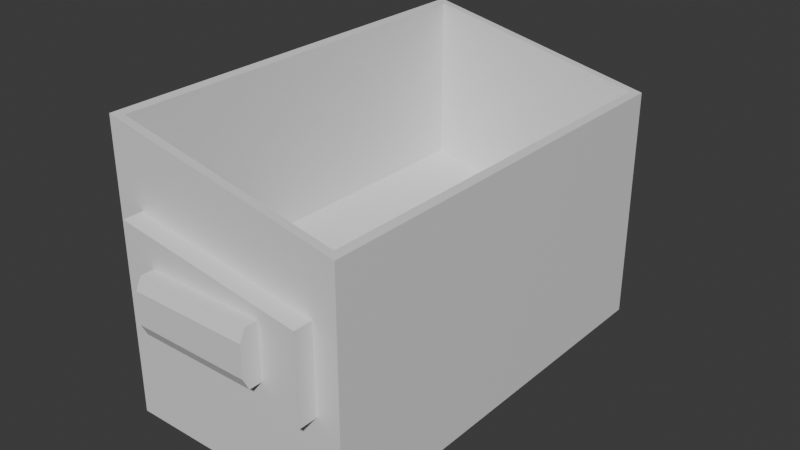 # Source: mesh_garbage_crate.blend  (saved by Blender 4.2.67; exported with 4.5.12 LTS)
import bpy
from mathutils import Matrix  # noqa: F401  (used for matrix-valued properties, if any)

bpy.ops.wm.read_factory_settings(use_empty=True)
scene = bpy.context.scene
scene.name = 'Scene'

# ---- collections
col_collection = bpy.data.collections.new('Collection'); scene.collection.children.link(col_collection)

# ---- materials (node trees are filled in below, after node groups)
mat_material = bpy.data.materials.new('Material')
mat_material.alpha_threshold = 0.0
mat_material.roughness = 0.5
mat_material.line_color = (0.0, 0.0, 0.0, 1.0)

# ---- material node trees
mat_material.use_nodes = True; mat_material.node_tree.nodes.clear()
_N = mat_material.node_tree.nodes; _L = mat_material.node_tree.links
n0 = _N.new('ShaderNodeOutputMaterial'); n0.name = 'Material Output'; n0.location = (300, 300)
n1 = _N.new('ShaderNodeBsdfPrincipled'); n1.name = 'Principled BSDF'; n1.location = (10, 300)
n1.inputs[3].default_value = 1.45
_L.new(n1.outputs[0], n0.inputs[0])
n0.is_active_output = True

# ---- world
world_world = bpy.data.worlds.new('World'); scene.world = world_world
world_world.use_nodes = True; world_world.node_tree.nodes.clear()
_N = world_world.node_tree.nodes; _L = world_world.node_tree.links
n0 = _N.new('ShaderNodeOutputWorld'); n0.name = 'World Output'; n0.location = (300, 300)
n1 = _N.new('ShaderNodeBackground'); n1.name = 'Background'; n1.location = (10, 300)
n1.inputs[0].default_value = (0.05088, 0.05088, 0.05088, 1.0)
_L.new(n1.outputs[0], n0.inputs[0])
n0.is_active_output = True
world_world.color = (0.05088, 0.05088, 0.05088)
world_world.sun_shadow_jitter_overblur = 0.0

# ---- meshes
me_cube = bpy.data.meshes.new('Cube')
me_cube.from_pydata([(0.9322, 1.714, 2.014), (1.0, 1.783, 0.0), (-0.9322, 1.714, 2.386), (-1.0, 1.783, 0.0), (0.8019, 1.783, 1.522), (0.8019, 1.783, 0.7994), (-0.7618, 1.783, 1.756), (-0.7618, 1.783, 0.9162), (-1.0, 0.0, 0.0), (0.9322, 0.0, 2.014), (-0.9322, 0.0, 2.386), (1.0, 0.0, 0.0), (1.0, 0.0, 0.6667), (1.0, 0.0, 1.631), (-1.0, 0.0, 0.8), (-1.0, 0.0, 1.898), (1.0, 1.783, 1.631), (1.0, 1.783, 0.6667), (-1.0, 1.783, 1.898), (-1.0, 1.783, 0.8), (0.493, 1.727, 1.475), (0.493, 1.727, 1.021), (0.8019, 1.944, 1.522), (0.8019, 1.944, 0.7994), (-0.7618, 1.944, 1.756), (-0.7618, 1.944, 0.9162), (-0.493, 1.727, 1.475), (-0.493, 1.727, 1.021), (-1.0, 0.0, 2.4), (-1.0, 1.783, 2.4), (1.0, 1.783, 2.0), (1.0, 0.0, 2.0), (-0.9322, 0.0, 1.002), (0.9322, 0.0, 0.6287), (-0.9322, 1.714, 1.002), (0.9322, 1.714, 0.6287), (0.493, 2.098, 1.378), (0.493, 2.05, 1.475), (0.493, 2.05, 1.021), (0.493, 2.098, 1.118), (-0.493, 2.05, 1.475), (-0.493, 2.098, 1.378), (-0.493, 2.098, 1.118), (-0.493, 2.05, 1.021)], [], [(15, 28, 29, 18), (18, 29, 30, 16), (3, 19, 17, 1), (5, 7, 25, 23), (8, 14, 19, 3), (14, 15, 18, 19), (17, 16, 13, 12), (1, 17, 12, 11), (16, 30, 31, 13), (3, 1, 11, 8), (0, 2, 34, 35), (5, 4, 16, 17), (6, 7, 19, 18), (7, 5, 17, 19), (4, 6, 18, 16), (4, 5, 23, 22), (6, 4, 22, 24), (7, 6, 24, 25), (43, 38, 21, 27), (27, 26, 40, 41, 42, 43), (21, 20, 26, 27), (42, 41, 36, 39), (37, 40, 26, 20), (23, 25, 24, 22), (10, 2, 29, 28), (2, 0, 30, 29), (0, 9, 31, 30), (35, 34, 32, 33), (9, 0, 35, 33), (2, 10, 32, 34), (40, 37, 36, 41), (38, 43, 42, 39), (38, 39, 36, 37, 20, 21)])
_uv = me_cube.uv_layers.new(name='UVMap')
_uv.uv.foreach_set('vector', [0.5417, 0.125, 0.625, 0.125, 0.625, 0.25, 0.5417, 0.25, 0.5417, 0.25, 0.625, 0.25, 0.625, 0.5, 0.5417, 0.5, 0.375, 0.25, 0.4583, 0.25, 0.4583, 0.5, 0.375, 0.5, 0.4736, 0.4845, 0.4716, 0.2655, 0.4716, 0.2655, 0.4736, 0.4845, 0.375, 0.125, 0.4583, 0.125, 0.4583, 0.25, 0.375, 0.25, 0.4583, 0.125, 0.5417, 0.125, 0.5417, 0.25, 0.4583, 0.25, 0.4583, 0.5, 0.5417, 0.5, 0.5417, 0.625, 0.4583, 0.625, 0.375, 0.5, 0.4583, 0.5, 0.4583, 0.625, 0.375, 0.625, 0.5417, 0.5, 0.625, 0.5, 0.625, 0.625, 0.5417, 0.625, 0.125, 0.5, 0.375, 0.5, 0.375, 0.625, 0.125, 0.625, 0.6335, 0.5043, 0.8665, 0.5043, 0.8665, 0.5043, 0.6335, 0.5043, 0.4736, 0.4845, 0.5264, 0.4845, 0.5417, 0.5, 0.4583, 0.5, 0.5284, 0.2655, 0.4716, 0.2655, 0.4583, 0.25, 0.5417, 0.25, 0.4716, 0.2655, 0.4736, 0.4845, 0.4583, 0.5, 0.4583, 0.25, 0.5264, 0.4845, 0.5284, 0.2655, 0.5417, 0.25, 0.5417, 0.5, 0.5264, 0.4845, 0.4736, 0.4845, 0.4736, 0.4845, 0.5264, 0.4845, 0.5284, 0.2655, 0.5264, 0.4845, 0.5264, 0.4845, 0.5284, 0.2655, 0.4716, 0.2655, 0.5284, 0.2655, 0.5284, 0.2655, 0.4716, 0.2655, 0.375, 0.3034, 0.625, 0.3034, 0.625, 0.5, 0.375, 0.5, 0.625, 0.5, 0.875, 0.5, 0.875, 0.6966, 0.8216, 0.75, 0.6784, 0.75, 0.625, 0.6966, 0.375, 0.5, 0.625, 0.5, 0.625, 0.75, 0.375, 0.75, 0.1784, 0.5, 0.3216, 0.5, 0.3216, 0.75, 0.1784, 0.75, 0.375, 0.05339, 0.625, 0.05339, 0.625, 0.25, 0.375, 0.25, 0.4736, 0.4845, 0.4716, 0.2655, 0.5284, 0.2655, 0.5264, 0.4845, 0.8665, 0.625, 0.8665, 0.5043, 0.875, 0.5, 0.875, 0.625, 0.8665, 0.5043, 0.6335, 0.5043, 0.625, 0.5, 0.875, 0.5, 0.6335, 0.5043, 0.6335, 0.625, 0.625, 0.625, 0.625, 0.5, 0.6335, 0.5043, 0.8665, 0.5043, 0.8665, 0.625, 0.6335, 0.625, 0.6335, 0.625, 0.6335, 0.5043, 0.6335, 0.5043, 0.6335, 0.625, 0.8665, 0.5043, 0.8665, 0.625, 0.8665, 0.625, 0.8665, 0.5043, 0.625, 0.05339, 0.375, 0.05339, 0.375, 0.0, 0.625, 0.0, 0.625, 0.3034, 0.375, 0.3034, 0.375, 0.25, 0.625, 0.25, 0.375, 0.8034, 0.4284, 0.75, 0.5716, 0.75, 0.625, 0.8034, 0.625, 1.0, 0.375, 1.0])
me_cube.materials.append(mat_material)
me_cube.use_mirror_vertex_groups = False
me_cube.update()

# ---- objects
ob_cube = bpy.data.objects.new('Cube', me_cube)

# ---- transforms, parenting, visibility, modifiers, constraints
ob_cube.location = (0.0, 0.0, 0.0)
ob_cube.lock_rotations_4d = False
ob_cube.empty_display_type = 'ARROWS'
ob_cube.lineart.crease_threshold = 0.0
_m = ob_cube.modifiers.new('Mirror', 'MIRROR')
_m.use_axis = (False, True, False)

# ---- collection membership
col_collection.objects.link(ob_cube)

# ---- scene / render settings (as saved in the file)
scene.frame_start = 1; scene.frame_end = 250; scene.frame_set(1)
scene.render.engine = 'BLENDER_EEVEE_NEXT'
bpy.context.view_layer.update()

# ---- added for rendering (the .blend has no active camera and no usable light): camera, sun
cam_auto = bpy.data.cameras.new('AutoCamera')
cam_auto.lens = 50.0
cam_auto.sensor_width = 36.0
cam_auto.clip_end = 1000.0
ob_auto_camera = bpy.data.objects.new('AutoCamera', cam_auto)
scene.collection.objects.link(ob_auto_camera)
ob_auto_camera.location = (4.83973, -5.80767, 5.07178)
ob_auto_camera.rotation_euler = (1.09748, -7.21219e-08, 0.694738)
scene.camera = ob_auto_camera
light_auto_sun = bpy.data.lights.new('AutoSun', 'SUN')
light_auto_sun.energy = 3.0
light_auto_sun.angle = 0.0523599
ob_auto_sun = bpy.data.objects.new('AutoSun', light_auto_sun)
scene.collection.objects.link(ob_auto_sun)
ob_auto_sun.rotation_euler = (0.872665, 0.174533, 0.523599)
bpy.context.view_layer.update()

